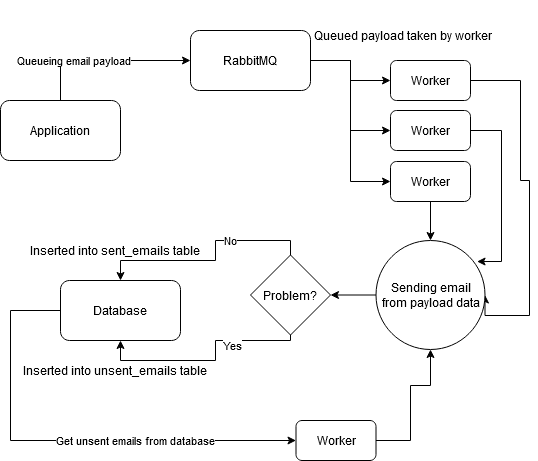

The diagram above was exported from draw.io. Its source (the exported page's mxGraphModel, read from the mxfile embedded in the PNG):
<mxGraphModel dx="1422" dy="791" grid="1" gridSize="10" guides="1" tooltips="1" connect="1" arrows="1" fold="1" page="1" pageScale="1" pageWidth="850" pageHeight="1100" math="0" shadow="0">
  <root>
    <mxCell id="0" />
    <mxCell id="1" parent="0" />
    <mxCell id="AjktXdSElRTiFPynw7Ap-31" style="edgeStyle=orthogonalEdgeStyle;rounded=0;orthogonalLoop=1;jettySize=auto;html=1;entryX=0;entryY=0.5;entryDx=0;entryDy=0;" edge="1" parent="1" source="AjktXdSElRTiFPynw7Ap-3" target="AjktXdSElRTiFPynw7Ap-4">
      <mxGeometry relative="1" as="geometry">
        <Array as="points">
          <mxPoint x="150" y="110" />
        </Array>
      </mxGeometry>
    </mxCell>
    <mxCell id="AjktXdSElRTiFPynw7Ap-32" value="Queueing email payload" style="edgeLabel;html=1;align=center;verticalAlign=middle;resizable=0;points=[];" vertex="1" connectable="0" parent="AjktXdSElRTiFPynw7Ap-31">
      <mxGeometry x="-0.5294" y="-12" relative="1" as="geometry">
        <mxPoint x="12" y="-13" as="offset" />
      </mxGeometry>
    </mxCell>
    <mxCell id="AjktXdSElRTiFPynw7Ap-3" value="Application" style="rounded=1;whiteSpace=wrap;html=1;" vertex="1" parent="1">
      <mxGeometry x="90" y="150" width="120" height="60" as="geometry" />
    </mxCell>
    <mxCell id="AjktXdSElRTiFPynw7Ap-38" style="edgeStyle=orthogonalEdgeStyle;rounded=0;orthogonalLoop=1;jettySize=auto;html=1;entryX=0;entryY=0.5;entryDx=0;entryDy=0;" edge="1" parent="1" source="AjktXdSElRTiFPynw7Ap-4" target="AjktXdSElRTiFPynw7Ap-9">
      <mxGeometry relative="1" as="geometry" />
    </mxCell>
    <mxCell id="AjktXdSElRTiFPynw7Ap-39" style="edgeStyle=orthogonalEdgeStyle;rounded=0;orthogonalLoop=1;jettySize=auto;html=1;entryX=0;entryY=0.5;entryDx=0;entryDy=0;" edge="1" parent="1" source="AjktXdSElRTiFPynw7Ap-4" target="AjktXdSElRTiFPynw7Ap-7">
      <mxGeometry relative="1" as="geometry" />
    </mxCell>
    <mxCell id="AjktXdSElRTiFPynw7Ap-40" style="edgeStyle=orthogonalEdgeStyle;rounded=0;orthogonalLoop=1;jettySize=auto;html=1;entryX=0;entryY=0.5;entryDx=0;entryDy=0;" edge="1" parent="1" source="AjktXdSElRTiFPynw7Ap-4" target="AjktXdSElRTiFPynw7Ap-8">
      <mxGeometry relative="1" as="geometry" />
    </mxCell>
    <mxCell id="AjktXdSElRTiFPynw7Ap-4" value="RabbitMQ" style="rounded=1;whiteSpace=wrap;html=1;" vertex="1" parent="1">
      <mxGeometry x="280" y="80" width="120" height="60" as="geometry" />
    </mxCell>
    <mxCell id="AjktXdSElRTiFPynw7Ap-28" style="edgeStyle=orthogonalEdgeStyle;rounded=0;orthogonalLoop=1;jettySize=auto;html=1;entryX=0;entryY=0.5;entryDx=0;entryDy=0;" edge="1" parent="1" source="AjktXdSElRTiFPynw7Ap-5" target="AjktXdSElRTiFPynw7Ap-27">
      <mxGeometry relative="1" as="geometry">
        <Array as="points">
          <mxPoint x="100" y="360" />
          <mxPoint x="100" y="490" />
        </Array>
      </mxGeometry>
    </mxCell>
    <mxCell id="AjktXdSElRTiFPynw7Ap-30" value="Get unsent emails from database" style="edgeLabel;html=1;align=center;verticalAlign=middle;resizable=0;points=[];" vertex="1" connectable="0" parent="AjktXdSElRTiFPynw7Ap-28">
      <mxGeometry x="0.0483" y="1" relative="1" as="geometry">
        <mxPoint x="60" as="offset" />
      </mxGeometry>
    </mxCell>
    <mxCell id="AjktXdSElRTiFPynw7Ap-5" value="Database" style="rounded=1;whiteSpace=wrap;html=1;" vertex="1" parent="1">
      <mxGeometry x="150" y="330" width="120" height="60" as="geometry" />
    </mxCell>
    <mxCell id="AjktXdSElRTiFPynw7Ap-13" style="edgeStyle=orthogonalEdgeStyle;rounded=0;orthogonalLoop=1;jettySize=auto;html=1;entryX=1;entryY=0.5;entryDx=0;entryDy=0;" edge="1" parent="1" source="AjktXdSElRTiFPynw7Ap-7" target="AjktXdSElRTiFPynw7Ap-10">
      <mxGeometry relative="1" as="geometry">
        <Array as="points">
          <mxPoint x="610" y="130" />
          <mxPoint x="610" y="230" />
          <mxPoint x="619" y="230" />
          <mxPoint x="619" y="365" />
        </Array>
      </mxGeometry>
    </mxCell>
    <mxCell id="AjktXdSElRTiFPynw7Ap-7" value="Worker" style="rounded=1;whiteSpace=wrap;html=1;" vertex="1" parent="1">
      <mxGeometry x="480" y="110" width="80" height="40" as="geometry" />
    </mxCell>
    <mxCell id="AjktXdSElRTiFPynw7Ap-11" style="edgeStyle=orthogonalEdgeStyle;rounded=0;orthogonalLoop=1;jettySize=auto;html=1;entryX=0.927;entryY=0.193;entryDx=0;entryDy=0;entryPerimeter=0;" edge="1" parent="1" source="AjktXdSElRTiFPynw7Ap-8" target="AjktXdSElRTiFPynw7Ap-10">
      <mxGeometry relative="1" as="geometry">
        <Array as="points">
          <mxPoint x="591" y="180" />
        </Array>
      </mxGeometry>
    </mxCell>
    <mxCell id="AjktXdSElRTiFPynw7Ap-8" value="Worker" style="rounded=1;whiteSpace=wrap;html=1;" vertex="1" parent="1">
      <mxGeometry x="480" y="160" width="80" height="40" as="geometry" />
    </mxCell>
    <mxCell id="AjktXdSElRTiFPynw7Ap-12" style="edgeStyle=orthogonalEdgeStyle;rounded=0;orthogonalLoop=1;jettySize=auto;html=1;entryX=0.5;entryY=0;entryDx=0;entryDy=0;" edge="1" parent="1" source="AjktXdSElRTiFPynw7Ap-9" target="AjktXdSElRTiFPynw7Ap-10">
      <mxGeometry relative="1" as="geometry" />
    </mxCell>
    <mxCell id="AjktXdSElRTiFPynw7Ap-9" value="Worker" style="rounded=1;whiteSpace=wrap;html=1;" vertex="1" parent="1">
      <mxGeometry x="480" y="211" width="80" height="40" as="geometry" />
    </mxCell>
    <mxCell id="AjktXdSElRTiFPynw7Ap-15" style="edgeStyle=orthogonalEdgeStyle;rounded=0;orthogonalLoop=1;jettySize=auto;html=1;entryX=1;entryY=0.5;entryDx=0;entryDy=0;" edge="1" parent="1" source="AjktXdSElRTiFPynw7Ap-10" target="AjktXdSElRTiFPynw7Ap-14">
      <mxGeometry relative="1" as="geometry" />
    </mxCell>
    <mxCell id="AjktXdSElRTiFPynw7Ap-10" value="Sending email from payload data" style="ellipse;whiteSpace=wrap;html=1;aspect=fixed;" vertex="1" parent="1">
      <mxGeometry x="465.5" y="290" width="109" height="109" as="geometry" />
    </mxCell>
    <mxCell id="AjktXdSElRTiFPynw7Ap-18" style="edgeStyle=orthogonalEdgeStyle;rounded=0;orthogonalLoop=1;jettySize=auto;html=1;entryX=0.5;entryY=0;entryDx=0;entryDy=0;" edge="1" parent="1" source="AjktXdSElRTiFPynw7Ap-14" target="AjktXdSElRTiFPynw7Ap-5">
      <mxGeometry relative="1" as="geometry">
        <Array as="points">
          <mxPoint x="380" y="290" />
          <mxPoint x="305" y="290" />
          <mxPoint x="305" y="310" />
          <mxPoint x="210" y="310" />
        </Array>
      </mxGeometry>
    </mxCell>
    <mxCell id="AjktXdSElRTiFPynw7Ap-20" value="No" style="edgeLabel;html=1;align=center;verticalAlign=middle;resizable=0;points=[];" vertex="1" connectable="0" parent="AjktXdSElRTiFPynw7Ap-18">
      <mxGeometry x="-0.3274" y="-1" relative="1" as="geometry">
        <mxPoint as="offset" />
      </mxGeometry>
    </mxCell>
    <mxCell id="AjktXdSElRTiFPynw7Ap-19" style="edgeStyle=orthogonalEdgeStyle;rounded=0;orthogonalLoop=1;jettySize=auto;html=1;entryX=0.5;entryY=1;entryDx=0;entryDy=0;" edge="1" parent="1" source="AjktXdSElRTiFPynw7Ap-14" target="AjktXdSElRTiFPynw7Ap-5">
      <mxGeometry relative="1" as="geometry">
        <Array as="points">
          <mxPoint x="380" y="390" />
          <mxPoint x="305" y="390" />
          <mxPoint x="305" y="410" />
          <mxPoint x="210" y="410" />
        </Array>
      </mxGeometry>
    </mxCell>
    <mxCell id="AjktXdSElRTiFPynw7Ap-25" value="Yes" style="edgeLabel;html=1;align=center;verticalAlign=middle;resizable=0;points=[];" vertex="1" connectable="0" parent="AjktXdSElRTiFPynw7Ap-19">
      <mxGeometry x="-0.4014" y="4" relative="1" as="geometry">
        <mxPoint as="offset" />
      </mxGeometry>
    </mxCell>
    <mxCell id="AjktXdSElRTiFPynw7Ap-14" value="Problem?" style="rhombus;whiteSpace=wrap;html=1;" vertex="1" parent="1">
      <mxGeometry x="340" y="304.5" width="80" height="80" as="geometry" />
    </mxCell>
    <mxCell id="AjktXdSElRTiFPynw7Ap-22" value="Inserted into sent_emails table" style="text;html=1;strokeColor=none;fillColor=none;align=center;verticalAlign=middle;whiteSpace=wrap;rounded=0;" vertex="1" parent="1">
      <mxGeometry x="110" y="290" width="190" height="20" as="geometry" />
    </mxCell>
    <mxCell id="AjktXdSElRTiFPynw7Ap-23" value="Inserted into unsent_emails table" style="text;html=1;strokeColor=none;fillColor=none;align=center;verticalAlign=middle;whiteSpace=wrap;rounded=0;" vertex="1" parent="1">
      <mxGeometry x="110" y="410" width="190" height="20" as="geometry" />
    </mxCell>
    <mxCell id="AjktXdSElRTiFPynw7Ap-29" style="edgeStyle=orthogonalEdgeStyle;rounded=0;orthogonalLoop=1;jettySize=auto;html=1;entryX=0.5;entryY=1;entryDx=0;entryDy=0;" edge="1" parent="1" source="AjktXdSElRTiFPynw7Ap-27" target="AjktXdSElRTiFPynw7Ap-10">
      <mxGeometry relative="1" as="geometry">
        <Array as="points">
          <mxPoint x="500" y="490" />
          <mxPoint x="500" y="435" />
          <mxPoint x="520" y="435" />
        </Array>
      </mxGeometry>
    </mxCell>
    <mxCell id="AjktXdSElRTiFPynw7Ap-27" value="Worker" style="rounded=1;whiteSpace=wrap;html=1;" vertex="1" parent="1">
      <mxGeometry x="385.5" y="470" width="80" height="40" as="geometry" />
    </mxCell>
    <mxCell id="AjktXdSElRTiFPynw7Ap-37" value="Queued payload taken by worker" style="text;html=1;strokeColor=none;align=center;verticalAlign=middle;whiteSpace=wrap;rounded=0;" vertex="1" parent="1">
      <mxGeometry x="400" y="50" width="184.5" height="69" as="geometry" />
    </mxCell>
  </root>
</mxGraphModel>